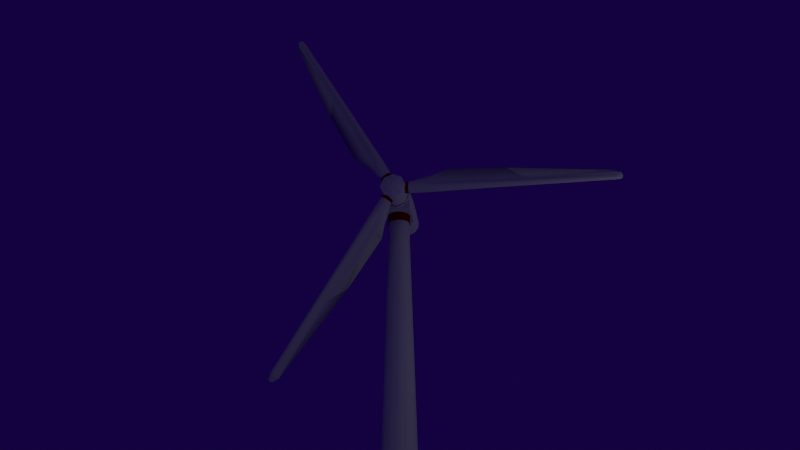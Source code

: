 # Source: fullTurbine_v3_simple.blend  (saved by Blender 2.60.0; exported with 4.5.12 LTS)
import bpy
from mathutils import Matrix  # noqa: F401  (used for matrix-valued properties, if any)

bpy.ops.wm.read_factory_settings(use_empty=True)
scene = bpy.context.scene
scene.name = 'Scene'

# ---- collections
col_collection_1 = bpy.data.collections.new('Collection 1'); scene.collection.children.link(col_collection_1)

# ---- materials (node trees are filled in below, after node groups)
mat_material = bpy.data.materials.new('Material')
mat_material.alpha_threshold = 0.0
mat_material.use_transparent_shadow = False
mat_material.diffuse_color = (0.2957, 0.0, 0.0, 1.0)
mat_material.roughness = 0.5
mat_material.line_color = (0.0, 0.0, 0.0, 1.0)
mat_material_001 = bpy.data.materials.new('Material.001')
mat_material_001.alpha_threshold = 0.0
mat_material_001.use_transparent_shadow = False
mat_material_001.diffuse_color = (0.7105, 0.7105, 0.7105, 1.0)
mat_material_001.roughness = 0.5
mat_material_001.specular_intensity = 0.4409
mat_material_001.line_color = (0.0, 0.0, 0.0, 1.0)

# ---- material node trees

# ---- world
world_world = bpy.data.worlds.new('World'); scene.world = world_world
world_world.color = (0.006386, 0.0007162, 0.05)
world_world.use_sun_shadow = False
world_world.sun_shadow_jitter_overblur = 0.0
world_world.cycles.sampling_method = 'MANUAL'
world_world.cycles.sample_map_resolution = 256
world_world.light_settings.ao_factor = 0.3415

# ---- cameras
cam_camera = bpy.data.cameras.new('Camera')
cam_camera.clip_end = 100.0
cam_camera.lens = 35.0
cam_camera.ortho_scale = 7.314
cam_camera.dof.focus_distance = 0.0
cam_camera.dof.aperture_fstop = 128.0

# ---- lights
light_area_001 = bpy.data.lights.new('Area.001', 'AREA')
light_area_001.transmission_factor = 0.0
light_area_001.energy = 78.54
light_area_001.shadow_buffer_clip_start = 0.5
light_area_001.shadow_soft_size = 1.0
light_area_001.shadow_maximum_resolution = 0.006
light_area_001.use_absolute_resolution = True
light_area_001.size = 1.0
light_area_001.size_y = 1.0
light_area_001.cycles.use_multiple_importance_sampling = False
light_area = bpy.data.lights.new('Area', 'AREA')
light_area.transmission_factor = 0.0
light_area.energy = 78.54
light_area.shadow_buffer_clip_start = 0.5
light_area.shadow_soft_size = 1.0
light_area.shadow_maximum_resolution = 0.006
light_area.use_absolute_resolution = True
light_area.size = 1.0
light_area.size_y = 1.0
light_area.cycles.use_multiple_importance_sampling = False
light_sun = bpy.data.lights.new('Sun', 'AREA')
light_sun.transmission_factor = 0.0
light_sun.energy = 366.0
light_sun.shadow_buffer_clip_start = 0.5
light_sun.shadow_soft_size = 1.0
light_sun.shadow_maximum_resolution = 0.006
light_sun.use_absolute_resolution = True
light_sun.size = 1.0
light_sun.size_y = 1.0
light_sun.cycles.use_multiple_importance_sampling = False

# ---- meshes
me_cube_001 = bpy.data.meshes.new('Cube.001')
me_cube_001.from_pydata([(1.0, 1.0, -1.0), (1.0, -1.0, -1.0), (-1.0, -1.0, -1.0), (-1.0, 1.0, -1.0), (1.0, 1.0, 1.0), (1.0, -1.0, 1.0), (-1.0, -1.0, 1.0), (-1.0, 1.0, 1.0)], [], [(0, 1, 2, 3), (4, 7, 6, 5), (0, 4, 5, 1), (1, 5, 6, 2), (2, 6, 7, 3), (4, 0, 3, 7)])
me_cube_001.use_remesh_preserve_volume = False
me_cube_001.use_remesh_preserve_attributes = False
me_cube_001.use_mirror_vertex_groups = False
me_cube_001.update()
me_cylinder_008 = bpy.data.meshes.new('Cylinder.008')
me_cylinder_008.from_pydata([(-0.4527, -0.5408, -3.379), (-0.7848, -0.5408, -3.046), (-0.9055, -0.3699, -2.595), (-0.7848, -0.5408, -2.143), (-0.4527, -0.5408, -1.811), (8.42e-07, -0.5408, -1.689), (0.4527, -0.5408, -1.811), (0.7841, -0.5408, -2.142), (0.9055, -0.5408, -2.595), (0.7841, -0.5408, -3.048), (0.4527, -0.5408, -3.379), (-7.008e-07, -0.5408, -3.5), (-0.4527, -4.036, -3.379), (-0.7841, -4.036, -3.048), (-0.9055, -4.036, -2.595), (-0.7841, -4.036, -2.142), (-0.4527, -4.036, -1.811), (1.448e-07, -4.036, -1.689), (0.4527, -4.036, -1.811), (0.7841, -4.036, -2.142), (0.9055, -4.036, -2.595), (0.7841, -4.036, -3.048), (0.4527, -4.036, -3.379), (-1.027e-08, -4.036, -3.5), (-0.4527, -1.777, -3.379), (-0.7841, -1.777, -3.048), (-0.9055, -1.777, -2.595), (-0.7841, -1.777, -2.142), (-0.4527, -1.777, -1.811), (5.21e-07, -1.777, -1.689), (0.4527, -1.777, -1.811), (0.7841, -1.777, -2.142), (0.9055, -1.777, -2.595), (0.7841, -1.777, -3.048), (-3.832e-07, -1.777, -3.5), (0.4527, -1.777, -3.379), (-4.91e-09, -4.027, -3.5), (0.4524, -4.027, -3.378), (0.7835, -4.027, -3.047), (0.9047, -4.027, -2.595), (0.7835, -4.027, -2.143), (0.4524, -4.027, -1.811), (1.298e-07, -4.027, -1.69), (-0.4524, -4.027, -1.811), (-0.7835, -4.027, -2.143), (-0.9047, -4.027, -2.595), (-0.7835, -4.027, -3.047), (-0.4524, -4.027, -3.378), (-0.4808, -4.341, -3.428), (-0.8327, -4.341, -3.076), (-0.9615, -4.341, -2.595), (-0.8327, -4.341, -2.114), (-0.4808, -4.341, -1.762), (1.388e-07, -4.341, -1.633), (0.4808, -4.341, -1.762), (0.8327, -4.341, -2.114), (0.9615, -4.341, -2.595), (0.8327, -4.341, -3.076), (0.4808, -4.341, -3.428), (-4.269e-09, -4.341, -3.556)], [], [(12, 24, 34, 23), (24, 0, 11, 34), (0, 24, 25, 1), (24, 12, 13, 25), (14, 26, 25, 13), (26, 2, 1, 25), (15, 27, 26, 14), (27, 3, 2, 26), (16, 28, 27, 15), (28, 4, 3, 27), (17, 29, 28, 16), (29, 5, 4, 28), (18, 30, 29, 17), (30, 6, 5, 29), (19, 31, 30, 18), (31, 7, 6, 30), (20, 32, 31, 19), (32, 8, 7, 31), (21, 33, 32, 20), (33, 9, 8, 32), (22, 35, 33, 21), (35, 10, 9, 33), (23, 34, 35, 22), (34, 11, 10, 35), (23, 22, 37, 36), (22, 21, 38, 37), (21, 20, 39, 38), (20, 19, 40, 39), (19, 18, 41, 40), (18, 17, 42, 41), (17, 16, 43, 42), (16, 15, 44, 43), (15, 14, 45, 44), (14, 13, 46, 45), (13, 12, 47, 46), (12, 23, 36, 47), (47, 36, 59, 48), (46, 47, 48, 49), (45, 46, 49, 50), (44, 45, 50, 51), (43, 44, 51, 52), (42, 43, 52, 53), (41, 42, 53, 54), (40, 41, 54, 55), (39, 40, 55, 56), (38, 39, 56, 57), (37, 38, 57, 58), (36, 37, 58, 59)])
me_cylinder_008.polygons.foreach_set('use_smooth', [True] * 48)
me_cylinder_008.materials.append(mat_material)
me_cylinder_008.use_remesh_preserve_volume = False
me_cylinder_008.use_remesh_preserve_attributes = False
me_cylinder_008.use_mirror_vertex_groups = False
me_cylinder_008.update()
me_cylinder_007 = bpy.data.meshes.new('Cylinder.007')
me_cylinder_007.from_pydata([(1.555, -88.25, -6.861), (2.768, -88.25, -5.648), (3.212, -88.25, -3.991), (2.768, -88.25, -2.334), (1.555, -88.25, -1.121), (-0.1023, -88.25, -0.677), (-1.759, -88.25, -1.121), (-2.972, -88.25, -2.334), (-3.416, -88.25, -3.991), (-2.972, -88.25, -5.648), (-0.1023, -88.25, -7.305), (-1.759, -88.25, -6.861), (-0.4294, -0.5408, -3.339), (-0.7438, -0.5408, -3.024), (-0.8589, -0.5408, -2.595), (-0.7438, -0.5408, -2.165), (-0.4294, -0.5408, -1.851), (7.986e-07, -0.5408, -1.736), (0.4294, -0.5408, -1.851), (0.7438, -0.5408, -2.165), (0.8589, -0.5408, -2.595), (0.7438, -0.5408, -3.024), (0.4294, -0.5408, -3.339), (-6.689e-07, -0.5408, -3.454), (-0.4294, -3.238, -3.339), (-0.7438, -3.238, -3.024), (-0.8589, -3.238, -2.595), (-0.7438, -3.238, -2.165), (-0.4294, -3.238, -1.851), (1.297e-07, -3.238, -1.736), (0.4294, -3.238, -1.851), (0.7438, -3.238, -2.165), (0.8589, -3.238, -2.595), (0.7438, -3.238, -3.024), (0.4294, -3.238, -3.339), (0.0, -3.238, -3.454)], [], [(0, 10, 35, 34), (1, 0, 34, 33), (33, 32, 2, 1), (32, 31, 3, 2), (31, 30, 4, 3), (30, 29, 5, 4), (29, 28, 6, 5), (28, 27, 7, 6), (27, 26, 8, 7), (26, 25, 9, 8), (25, 24, 11, 9), (24, 35, 10, 11), (24, 12, 23, 35), (25, 13, 12, 24), (26, 14, 13, 25), (27, 15, 14, 26), (28, 16, 15, 27), (29, 17, 16, 28), (30, 18, 17, 29), (31, 19, 18, 30), (32, 20, 19, 31), (33, 21, 20, 32), (34, 22, 21, 33), (35, 23, 22, 34)])
me_cylinder_007.polygons.foreach_set('use_smooth', [True] * 24)
me_cylinder_007.materials.append(mat_material_001)
me_cylinder_007.use_remesh_preserve_volume = False
me_cylinder_007.use_remesh_preserve_attributes = False
me_cylinder_007.use_mirror_vertex_groups = False
me_cylinder_007.update()
me_cylinder_006 = bpy.data.meshes.new('Cylinder.006')
me_cylinder_006.from_pydata([(0.3998, 0.9652, -1.263), (0.9652, 0.3998, -1.263), (0.9652, -0.3998, -1.263), (0.3998, -0.9652, -1.263), (-0.3998, -0.9652, -1.263), (-0.9652, -0.3998, -1.263), (-0.9652, 0.3998, -1.263), (-0.3998, 0.9652, -1.263), (-0.446, 1.077, -3.104), (-1.077, 0.446, -3.104), (-1.077, -0.446, -3.104), (-0.446, -1.077, -3.104), (0.446, -1.077, -3.104), (1.077, -0.446, -3.104), (1.077, 0.446, -3.104), (0.446, 1.077, -3.104), (0.4103, 0.9906, -6.669), (0.9906, 0.4103, -6.669), (0.9906, -0.4103, -6.669), (0.4103, -0.9906, -6.669), (-0.4103, -0.9906, -6.669), (-0.9906, -0.4103, -6.669), (-0.9906, 0.4103, -6.669), (-0.4103, 0.9906, -6.669), (-0.2936, 0.7089, -7.125), (-0.7089, 0.2936, -7.125), (-0.7089, -0.2936, -7.125), (-0.2936, -0.7089, -7.125), (0.2936, -0.7089, -7.125), (0.7089, -0.2936, -7.125), (0.7089, 0.2936, -7.125), (0.2936, 0.7089, -7.125), (0.1206, 0.2912, -7.379), (0.2912, 0.1206, -7.379), (0.2912, -0.1206, -7.379), (0.1206, -0.2912, -7.379), (-0.1206, -0.2912, -7.379), (-0.2912, -0.1206, -7.379), (-0.2912, 0.1206, -7.379), (-0.1206, 0.2912, -7.379), (-0.3536, 0.8536, -1.143), (-0.8536, 0.3536, -1.143), (-0.8536, -0.3536, -1.143), (-0.3536, -0.8536, -1.143), (0.3536, -0.8536, -1.143), (0.8536, -0.3536, -1.143), (0.8536, 0.3536, -1.143), (0.3536, 0.8536, -1.143), (-1.49e-08, 1.048, -1.263), (0.4345, 1.049, -1.783), (0.741, 0.741, -1.263), (1.048, -2.086e-07, -1.263), (1.049, 0.4345, -1.783), (0.741, -0.741, -1.263), (1.049, -0.4345, -1.783), (-8.941e-08, -1.048, -1.263), (0.4345, -1.049, -1.783), (-0.741, -0.741, -1.263), (-0.4345, -1.049, -1.783), (-1.048, -1.714e-07, -1.263), (-1.049, -0.4345, -1.783), (-0.741, 0.741, -1.263), (-1.049, 0.4345, -1.783), (-0.4345, 1.049, -1.783), (-1.49e-08, 1.169, -3.104), (-0.4371, 1.055, -4.47), (-0.8267, 0.8267, -3.104), (-1.055, 0.4371, -4.47), (-1.169, -1.356e-06, -3.104), (-1.055, -0.4371, -4.47), (-0.8267, -0.8267, -3.104), (-0.4371, -1.055, -4.47), (-9.686e-08, -1.169, -3.104), (0.4371, -1.055, -4.47), (0.8267, -0.8267, -3.104), (1.055, -0.4371, -4.47), (1.169, -1.401e-06, -3.104), (1.055, 0.4371, -4.47), (0.8267, 0.8267, -3.104), (0.4371, 1.055, -4.47), (-1.49e-08, 1.076, -6.669), (0.3633, 0.8771, -6.932), (0.7605, 0.7605, -6.669), (1.076, -3.67e-06, -6.669), (0.8771, 0.3633, -6.932), (0.7605, -0.7605, -6.669), (0.8771, -0.3633, -6.932), (-9.686e-08, -1.076, -6.669), (0.3633, -0.8771, -6.932), (-0.7605, -0.7605, -6.669), (-0.3633, -0.8771, -6.932), (-1.076, -3.648e-06, -6.669), (-0.8771, -0.3633, -6.932), (-0.7605, 0.7605, -6.669), (-0.8771, 0.3633, -6.932), (-0.3633, 0.8771, -6.932), (-7.451e-09, 0.7697, -7.125), (-0.2099, 0.5067, -7.267), (-0.5443, 0.5443, -7.125), (-0.5068, 0.2099, -7.267), (-0.7697, -3.946e-06, -7.125), (-0.5068, -0.2099, -7.267), (-0.5443, -0.5443, -7.125), (-0.2099, -0.5068, -7.267), (-5.96e-08, -0.7697, -7.125), (0.2099, -0.5068, -7.267), (0.5443, -0.5443, -7.125), (0.5068, -0.2099, -7.267), (0.7697, -3.961e-06, -7.125), (0.5068, 0.2099, -7.267), (0.5443, 0.5443, -7.125), (0.2099, 0.5067, -7.267), (-1.863e-09, 0.3161, -7.379), (0.02852, 0.06884, -7.476), (0.2235, 0.2235, -7.379), (0.3161, -4.138e-06, -7.379), (0.06884, 0.02851, -7.476), (0.2235, -0.2235, -7.379), (0.06884, -0.02852, -7.476), (-2.421e-08, -0.3161, -7.379), (0.02852, -0.06885, -7.476), (-0.2235, -0.2235, -7.379), (-0.02852, -0.06885, -7.476), (-0.3161, -4.127e-06, -7.379), (-0.06884, -0.02852, -7.476), (-0.2235, 0.2235, -7.379), (-0.06884, 0.02851, -7.476), (-0.02852, 0.06884, -7.476), (-1.49e-08, 0.9268, -1.143), (-0.6553, 0.6553, -1.143), (-0.9268, -8.962e-08, -1.143), (-0.6553, -0.6553, -1.143), (-8.047e-08, -0.9268, -1.143), (0.6553, -0.6553, -1.143), (0.9268, -1.313e-07, -1.143), (0.6553, 0.6553, -1.143), (-1.49e-08, 1.139, -1.783), (0.8053, 0.8053, -1.783), (1.139, -5.487e-07, -1.783), (0.8053, -0.8053, -1.783), (-9.37e-08, -1.139, -1.783), (-0.8053, -0.8053, -1.783), (-1.139, -5.092e-07, -1.783), (-0.8053, 0.8053, -1.783), (-0.8102, 0.8102, -4.47), (-1.49e-08, 1.146, -4.47), (-1.146, -2.235e-06, -4.47), (-0.8102, -0.8102, -4.47), (-9.819e-08, -1.146, -4.47), (0.8102, -0.8102, -4.47), (1.146, -2.27e-06, -4.47), (0.8102, 0.8102, -4.47), (-9.313e-09, 0.9523, -6.932), (0.6734, 0.6734, -6.932), (0.9523, -3.839e-06, -6.932), (0.6734, -0.6734, -6.932), (-7.754e-08, -0.9523, -6.932), (-0.6734, -0.6734, -6.932), (-0.9523, -3.815e-06, -6.932), (-0.6734, 0.6734, -6.932), (-0.3891, 0.3891, -7.267), (-4.191e-09, 0.5502, -7.267), (-0.5502, -4.045e-06, -7.267), (-0.3891, -0.3891, -7.267), (-4.21e-08, -0.5502, -7.267), (0.3891, -0.3891, -7.267), (0.5502, -4.061e-06, -7.267), (0.3891, 0.3891, -7.267), (0.0, 0.07475, -7.476), (0.05286, 0.05285, -7.476), (0.07475, -4.202e-06, -7.476), (0.05286, -0.05286, -7.476), (-5.288e-09, -0.07475, -7.476), (-0.05286, -0.05286, -7.476), (-0.07475, -4.203e-06, -7.476), (-0.05286, 0.05285, -7.476)], [], [(0, 50, 135, 47), (0, 47, 128, 48), (0, 48, 136, 49), (0, 49, 137, 50), (1, 50, 135, 46), (1, 46, 134, 51), (1, 51, 138, 52), (1, 52, 137, 50), (2, 51, 134, 45), (2, 45, 133, 53), (2, 53, 139, 54), (2, 54, 138, 51), (3, 53, 133, 44), (3, 44, 132, 55), (3, 55, 140, 56), (3, 56, 139, 53), (4, 55, 132, 43), (4, 43, 131, 57), (4, 57, 141, 58), (4, 58, 140, 55), (5, 57, 131, 42), (5, 42, 130, 59), (5, 59, 142, 60), (5, 60, 141, 57), (6, 59, 130, 41), (6, 41, 129, 61), (6, 61, 143, 62), (6, 62, 142, 59), (7, 61, 129, 40), (7, 40, 128, 48), (7, 48, 136, 63), (7, 63, 143, 61), (8, 66, 143, 63), (8, 63, 136, 64), (8, 64, 145, 65), (8, 65, 144, 66), (9, 68, 142, 62), (9, 62, 143, 66), (9, 66, 144, 67), (9, 67, 146, 68), (10, 70, 141, 60), (10, 60, 142, 68), (10, 68, 146, 69), (10, 69, 147, 70), (11, 72, 140, 58), (11, 58, 141, 70), (11, 70, 147, 71), (11, 71, 148, 72), (12, 74, 139, 56), (12, 56, 140, 72), (12, 72, 148, 73), (12, 73, 149, 74), (13, 76, 138, 54), (13, 54, 139, 74), (13, 74, 149, 75), (13, 75, 150, 76), (14, 78, 137, 52), (14, 52, 138, 76), (14, 76, 150, 77), (14, 77, 151, 78), (15, 78, 137, 49), (15, 49, 136, 64), (15, 64, 145, 79), (15, 79, 151, 78), (16, 82, 151, 79), (16, 79, 145, 80), (16, 80, 152, 81), (16, 81, 153, 82), (17, 82, 151, 77), (17, 77, 150, 83), (17, 83, 154, 84), (17, 84, 153, 82), (18, 83, 150, 75), (18, 75, 149, 85), (18, 85, 155, 86), (18, 86, 154, 83), (19, 85, 149, 73), (19, 73, 148, 87), (19, 87, 156, 88), (19, 88, 155, 85), (20, 87, 148, 71), (20, 71, 147, 89), (20, 89, 157, 90), (20, 90, 156, 87), (21, 89, 147, 69), (21, 69, 146, 91), (21, 91, 158, 92), (21, 92, 157, 89), (22, 91, 146, 67), (22, 67, 144, 93), (22, 93, 159, 94), (22, 94, 158, 91), (23, 93, 144, 65), (23, 65, 145, 80), (23, 80, 152, 95), (23, 95, 159, 93), (24, 98, 159, 95), (24, 95, 152, 96), (24, 96, 161, 97), (24, 97, 160, 98), (25, 100, 158, 94), (25, 94, 159, 98), (25, 98, 160, 99), (25, 99, 162, 100), (26, 102, 157, 92), (26, 92, 158, 100), (26, 100, 162, 101), (26, 101, 163, 102), (27, 104, 156, 90), (27, 90, 157, 102), (27, 102, 163, 103), (27, 103, 164, 104), (28, 106, 155, 88), (28, 88, 156, 104), (28, 104, 164, 105), (28, 105, 165, 106), (29, 108, 154, 86), (29, 86, 155, 106), (29, 106, 165, 107), (29, 107, 166, 108), (30, 110, 153, 84), (30, 84, 154, 108), (30, 108, 166, 109), (30, 109, 167, 110), (31, 110, 153, 81), (31, 81, 152, 96), (31, 96, 161, 111), (31, 111, 167, 110), (32, 114, 167, 111), (32, 111, 161, 112), (32, 112, 168, 113), (32, 113, 169, 114), (33, 114, 167, 109), (33, 109, 166, 115), (33, 115, 170, 116), (33, 116, 169, 114), (34, 115, 166, 107), (34, 107, 165, 117), (34, 117, 171, 118), (34, 118, 170, 115), (35, 117, 165, 105), (35, 105, 164, 119), (35, 119, 172, 120), (35, 120, 171, 117), (36, 119, 164, 103), (36, 103, 163, 121), (36, 121, 173, 122), (36, 122, 172, 119), (37, 121, 163, 101), (37, 101, 162, 123), (37, 123, 174, 124), (37, 124, 173, 121), (38, 123, 162, 99), (38, 99, 160, 125), (38, 125, 175, 126), (38, 126, 174, 123), (39, 125, 160, 97), (39, 97, 161, 112), (39, 112, 168, 127), (39, 127, 175, 125)])
me_cylinder_006.use_remesh_preserve_volume = False
me_cylinder_006.use_remesh_preserve_attributes = False
me_cylinder_006.use_mirror_vertex_groups = False
me_cylinder_006.update()
me_cylinder_005 = bpy.data.meshes.new('Cylinder.005')
me_cylinder_005.from_pydata([(0.0, 1.0, -1.0), (0.7071, 0.7071, -1.0), (1.0, -4.371e-08, -1.0), (0.7071, -0.7071, -1.0), (-8.742e-08, -1.0, -1.0), (-0.7071, -0.7071, -1.0), (-1.0, 1.192e-08, -1.0), (-0.7071, 0.7071, -1.0), (0.0, 1.0, -1.143), (-0.7071, 0.7071, -1.143), (-1.0, -7.975e-08, -1.143), (-0.7071, -0.7071, -1.143), (-8.742e-08, -1.0, -1.143), (0.7071, -0.7071, -1.143), (1.0, -1.354e-07, -1.143), (0.7071, 0.7071, -1.143)], [], [(0, 7, 9, 8), (7, 6, 10, 9), (5, 6, 10, 11), (5, 4, 12, 11), (3, 4, 12, 13), (2, 3, 13, 14), (1, 2, 14, 15), (1, 0, 8, 15)])
me_cylinder_005.polygons.foreach_set('use_smooth', [True] * 8)
me_cylinder_005.materials.append(mat_material)
me_cylinder_005.use_remesh_preserve_volume = False
me_cylinder_005.use_remesh_preserve_attributes = False
me_cylinder_005.use_mirror_vertex_groups = False
me_cylinder_005.update()
me_cylinder_004 = bpy.data.meshes.new('Cylinder.004')
me_cylinder_004.from_pydata([(-1.402, -0.5304, -6.326), (-1.906, -0.5269, -6.688), (-1.314, -6.404e-07, -6.479), (-1.8, -6.718e-07, -6.872), (-1.402, 0.5304, -6.326), (-1.906, 0.5269, -6.688), (-1.631, 0.9187, -5.93), (-2.167, 0.9127, -6.236), (-1.896, 1.061, -5.471), (-2.431, 1.054, -5.78), (-2.161, 0.9187, -5.012), (-2.694, 0.9127, -5.324), (-2.355, 0.5304, -4.675), (-2.887, 0.5269, -4.989), (-2.426, -1.277e-07, -4.552), (-2.957, -1.593e-07, -4.867), (-2.355, -0.5304, -4.675), (-2.887, -0.5269, -4.989), (-2.161, -0.9187, -5.012), (-2.694, -0.9127, -5.324), (-1.631, -0.9187, -5.93), (-2.167, -0.9127, -6.236), (-1.896, -1.061, -5.471), (-2.431, -1.054, -5.78)], [], [(18, 22, 23, 19), (16, 18, 19, 17), (14, 16, 17, 15), (20, 21, 23, 22), (0, 1, 21, 20), (0, 2, 3, 1), (2, 4, 5, 3), (4, 6, 7, 5), (6, 8, 9, 7), (8, 10, 11, 9), (10, 12, 13, 11), (12, 14, 15, 13)])
me_cylinder_004.polygons.foreach_set('use_smooth', [True] * 12)
me_cylinder_004.materials.append(mat_material)
me_cylinder_004.use_remesh_preserve_volume = False
me_cylinder_004.use_remesh_preserve_attributes = False
me_cylinder_004.use_mirror_vertex_groups = False
me_cylinder_004.update()
me_cylinder_003 = bpy.data.meshes.new('Cylinder.003')
me_cylinder_003.from_pydata([(-0.9856, -0.5323, -2.195), (-1.048, -0.5288, -1.575), (-1.164, -4.949e-07, -2.195), (-1.26, -4.917e-07, -1.575), (-0.9856, 0.5323, -2.195), (-1.048, 0.5288, -1.575), (-0.5275, 0.922, -2.195), (-0.524, 0.9159, -1.575), (0.004833, 1.065, -2.195), (0.004833, 1.058, -1.575), (0.5371, 0.922, -2.195), (0.5336, 0.9159, -1.575), (0.9268, 0.5323, -2.195), (0.9208, 0.5288, -1.575), (1.069, -4.654e-08, -2.195), (1.062, -4.623e-08, -1.575), (0.9268, -0.5323, -2.195), (0.9208, -0.5288, -1.575), (0.5371, -0.922, -2.195), (0.5336, -0.9159, -1.575), (-0.5275, -0.922, -2.195), (-0.524, -0.9159, -1.575), (0.004833, -1.065, -2.195), (0.004833, -1.058, -1.575)], [], [(12, 14, 15, 13), (10, 12, 13, 11), (14, 16, 17, 15), (16, 18, 19, 17), (18, 22, 23, 19), (8, 10, 11, 9), (6, 8, 9, 7), (4, 6, 7, 5), (2, 4, 5, 3), (0, 2, 3, 1), (0, 1, 21, 20), (20, 21, 23, 22)])
me_cylinder_003.polygons.foreach_set('use_smooth', [True] * 12)
me_cylinder_003.materials.append(mat_material)
me_cylinder_003.use_remesh_preserve_volume = False
me_cylinder_003.use_remesh_preserve_attributes = False
me_cylinder_003.use_mirror_vertex_groups = False
me_cylinder_003.update()
me_cylinder_002 = bpy.data.meshes.new('Cylinder.002')
me_cylinder_002.from_pydata([(2.425, -1.045, -5.784), (1.895, -1.052, -5.478), (2.687, -0.9053, -5.332), (2.158, -0.9113, -5.022), (2.164, -0.9053, -6.237), (1.632, -0.9113, -5.934), (1.973, -0.5227, -6.568), (1.439, -0.5261, -6.267), (1.903, -2.209e-07, -6.69), (1.369, -1.9e-07, -6.389), (1.973, 0.5227, -6.568), (1.439, 0.5261, -6.267), (2.164, 0.9053, -6.237), (1.632, 0.9113, -5.934), (2.425, 1.045, -5.784), (1.895, 1.052, -5.478), (2.687, 0.9053, -5.332), (2.158, 0.9113, -5.022), (2.946, 0.5227, -4.883), (2.384, 0.5261, -4.63), (3.051, -5.932e-07, -4.701), (2.472, -5.678e-07, -4.478), (2.946, -0.5227, -4.883), (2.384, -0.5261, -4.63)], [], [(0, 2, 3, 1), (0, 1, 5, 4), (4, 5, 7, 6), (6, 7, 9, 8), (2, 22, 23, 3), (20, 21, 23, 22), (8, 9, 11, 10), (10, 11, 13, 12), (12, 13, 15, 14), (18, 19, 21, 20), (16, 17, 19, 18), (15, 17, 16, 14)])
me_cylinder_002.polygons.foreach_set('use_smooth', [True] * 12)
me_cylinder_002.materials.append(mat_material)
me_cylinder_002.use_remesh_preserve_volume = False
me_cylinder_002.use_remesh_preserve_attributes = False
me_cylinder_002.use_mirror_vertex_groups = False
me_cylinder_002.update()
me_cylinder_001 = bpy.data.meshes.new('Cylinder.001')
me_cylinder_001.from_pydata([(0.0, 1.0, -1.0), (0.7071, 0.7071, -1.0), (1.0, -4.371e-08, -1.0), (0.7071, -0.7071, -1.0), (-8.742e-08, -1.0, -1.0), (-0.7071, -0.7071, -1.0), (-1.0, 1.192e-08, -1.0), (-0.7071, 0.7071, -1.0), (-3.02e-07, 1.0, 0.6481), (0.7071, 0.7071, 0.6481), (1.0, 3.908e-07, 0.6481), (0.7071, -0.7071, 0.6481), (-2.385e-08, -1.0, 0.6481), (-0.7071, -0.7071, 0.6481), (-1.0, 4.385e-07, 0.6481), (-0.7071, 0.7071, 0.6481), (0.3884, 0.3856, 1.518), (0.1157, 0.2727, 1.518), (0.002771, 5.194e-07, 1.518), (0.1157, -0.2727, 1.518), (0.3884, -0.3856, 1.518), (0.661, -0.2727, 1.518), (0.774, 5.5e-07, 1.518), (0.661, 0.2727, 1.518), (0.4524, 0.09367, 2.163), (0.4867, 0.07948, 2.163), (0.5009, 0.04521, 2.163), (0.4867, 0.01094, 2.163), (0.4524, -0.003251, 2.163), (0.4181, 0.01094, 2.163), (0.4039, 0.04521, 2.163), (0.4181, 0.07948, 2.163), (-1.504e-07, 0.498, 0.8367), (-0.3522, 0.3522, 0.8367), (-0.498, 1.914e-07, 0.8367), (-0.3522, -0.3522, 0.8367), (-1.188e-08, -0.498, 0.8367), (0.3522, -0.3522, 0.8367), (0.498, 1.676e-07, 0.8367), (0.3522, 0.3522, 0.8367), (-6.25e-09, 0.0207, 0.921), (0.01464, 0.01464, 0.921), (0.0207, -7.987e-08, 0.921), (0.01464, -0.01464, 0.921), (-4.936e-10, -0.0207, 0.921), (-0.01464, -0.01464, 0.921), (-0.0207, -7.888e-08, 0.921), (-0.01464, 0.01464, 0.921)], [], [(5, 13, 14, 6), (6, 14, 15, 7), (0, 7, 15, 8), (0, 8, 9, 1), (1, 9, 10, 2), (2, 10, 11, 3), (3, 11, 12, 4), (4, 12, 13, 5), (8, 15, 33, 32), (15, 14, 34, 33), (14, 13, 35, 34), (13, 12, 36, 35), (12, 11, 37, 36), (11, 10, 38, 37), (10, 9, 39, 38), (9, 8, 32, 39), (39, 32, 40, 41), (38, 39, 41, 42), (37, 38, 42, 43), (36, 37, 43, 44), (35, 36, 44, 45), (34, 35, 45, 46), (33, 34, 46, 47), (32, 33, 47, 40)])
me_cylinder_001.polygons.foreach_set('use_smooth', [1, 1, 1, 1, 1, 1, 1, 1, 0, 0, 0, 0, 0, 0, 0, 0, 0, 0, 0, 0, 0, 0, 0, 0])
me_cylinder_001.use_remesh_preserve_volume = False
me_cylinder_001.use_remesh_preserve_attributes = False
me_cylinder_001.use_mirror_vertex_groups = False
me_cylinder_001.update()
me_cylinder = bpy.data.meshes.new('Cylinder')
me_cylinder.from_pydata([(0.0, 1.0, -1.0), (0.5, 0.866, -1.0), (0.866, 0.5, -1.0), (1.0, -4.371e-08, -1.0), (0.866, -0.5, -1.0), (0.5, -0.866, -1.0), (1.51e-07, -1.0, -1.0), (-0.5, -0.866, -1.0), (-1.061, -0.5, -1.0), (-1.296, -4.649e-07, -1.0), (-1.061, 0.5, -1.0), (-0.5, 0.866, -1.0), (-7.788e-07, 1.0, 1.0), (0.5, 0.866, 1.0), (0.866, 0.5, 1.0), (1.0, 1.093e-06, 1.0), (0.866, -0.5, 1.0), (0.5, -0.866, 1.0), (9.298e-07, -1.0, 1.0), (-0.5, -0.866, 1.0), (-1.061, -0.5, 1.0), (-1.88, -1.244e-06, 0.6891), (-1.061, 0.5, 1.0), (-0.5, 0.866, 1.0), (-0.9655, 0.07156, 35.96), (-1.121, 0.04131, 35.96), (-1.216, -1.028e-07, 35.96), (-1.121, -0.04131, 35.96), (-0.9655, -0.07156, 35.96), (-0.7158, -0.08263, 35.96), (-0.3875, -0.07156, 35.96), (-0.09536, -0.04131, 35.96), (0.03191, 9.029e-08, 35.96), (-0.09536, 0.04131, 35.96), (-0.3875, 0.07156, 35.96), (-0.7158, 0.08263, 35.96), (-0.5, 0.866, 1.483), (-7.788e-07, 1.0, 1.483), (-1.061, 0.5, 1.483), (-2.312, -1.244e-06, 2.361), (-1.061, -0.5, 1.483), (-0.5, -0.866, 1.483), (9.298e-07, -1.0, 1.483), (0.5, -0.866, 1.483), (0.866, -0.5, 1.483), (1.0, 1.093e-06, 1.483), (0.866, 0.5, 1.483), (0.5, 0.866, 1.483), (-0.5, 0.866, 1.25), (-7.788e-07, 1.0, 1.25), (-1.061, 0.5, 1.25), (-2.148, -1.244e-06, 1.443), (-1.061, -0.5, 1.25), (-0.5, -0.866, 1.25), (9.298e-07, -1.0, 1.25), (0.5, -0.866, 1.25), (0.866, -0.5, 1.25), (1.0, 1.093e-06, 1.25), (0.866, 0.5, 1.25), (0.5, 0.866, 1.25), (-0.6152, 0.316, 18.0), (-0.2649, 0.3648, 18.77), (-1.092, 0.1824, 22.6), (-1.693, -4.538e-07, 34.94), (-1.092, -0.1824, 34.94), (-0.6152, -0.316, 34.94), (-0.2649, -0.3648, 34.94), (-0.02312, -0.316, 34.94), (0.1214, -0.1824, 34.94), (0.1699, 3.987e-07, 34.94), (0.1214, 0.1824, 27.68), (-0.02312, 0.316, 22.47), (-0.5129, 0.8044, 3.333), (-0.02966, 0.9289, 3.419), (-1.065, 0.4644, 3.848), (-3.437, -1.155e-06, 5.23), (-1.065, 0.1629, 5.23), (-0.5129, -0.1771, 5.23), (-0.02966, -0.9289, 5.23), (0.4414, -0.8044, 5.23), (0.7826, -0.4644, 5.23), (0.907, 1.015e-06, 5.23), (0.7826, 0.4644, 4.417), (0.4414, 0.8044, 3.833), (-0.55, 0.6272, 8.655), (-0.115, 0.7242, 8.988), (-1.075, 0.3621, 10.65), (-3.21, -9.008e-07, 16.01), (-1.075, 0.2652, 16.01), (-0.55, 0.0001169, 16.01), (-0.115, -0.7242, 16.01), (0.2729, -0.6272, 16.01), (0.5427, -0.3621, 16.01), (0.6396, 7.914e-07, 16.01), (0.5427, 0.3621, 12.86), (0.2729, 0.6272, 10.59), (0.0, 1.02, -2.77), (0.51, 0.8833, -2.77), (0.8833, 0.51, -2.77), (1.02, -4.458e-08, -2.77), (0.8833, -0.51, -2.77), (0.51, -0.8833, -2.77), (1.54e-07, -1.02, -2.77), (-0.51, -0.8833, -2.77), (-0.8833, -0.51, -2.77), (-1.02, -4.742e-07, -2.77), (-0.8833, 0.51, -2.77), (-0.51, 0.8833, -2.77), (-0.6095, 0.0175, 36.18), (-0.5639, 0.01374, 36.18), (-0.5237, 0.003607, 36.18), (-0.5094, 2.14e-08, 36.18), (-0.5237, -0.003607, 36.18), (-0.5639, -0.01374, 36.18), (-0.6095, -0.0175, 36.18), (-0.6439, -0.01379, 36.18), (-0.6649, -0.003856, 36.18), (-0.6751, -2.843e-08, 36.18), (-0.6649, 0.003856, 36.18), (-0.6439, 0.01379, 36.18), (35.45, 0.01379, -24.11), (35.46, 0.003854, -24.09), (35.47, -2.091e-06, -24.08), (35.46, -0.003858, -24.09), (35.45, -0.01379, -24.11), (35.43, -0.0175, -24.14), (35.41, -0.01374, -24.18), (35.39, -0.003609, -24.21), (35.38, -2.046e-06, -24.22), (35.39, 0.003605, -24.21), (35.41, 0.01374, -24.18), (35.43, 0.0175, -24.14), (1.651, 0.8833, -4.745), (1.837, 0.51, -4.422), (1.906, -5.267e-07, -4.304), (1.837, -0.51, -4.422), (1.651, -0.8833, -4.745), (1.396, -1.02, -5.187), (1.141, -0.8833, -5.629), (0.954, -0.51, -5.952), (0.8857, -1.576e-07, -6.07), (0.954, 0.51, -5.952), (1.141, 0.8833, -5.629), (1.396, 1.02, -5.187), (12.83, 0.6272, -12.11), (14.66, 0.3621, -13.47), (17.34, -2.744e-07, -15.13), (17.39, -0.3621, -15.05), (17.52, -0.6272, -14.81), (17.72, -0.7242, -14.48), (17.93, 0.0001159, -14.1), (18.2, 0.2652, -13.64), (19.26, -1.852e-06, -11.8), (13.56, 0.3621, -10.97), (11.64, 0.7242, -10.97), (11.57, 0.6272, -10.42), (6.893, 0.8044, -8.871), (7.228, 0.4644, -9.458), (7.87, 4.947e-07, -9.972), (7.932, -0.4644, -9.864), (8.102, -0.8044, -9.569), (8.338, -0.9289, -9.161), (8.58, -0.1771, -8.742), (8.856, 0.1629, -8.264), (10.04, -1.547e-06, -6.21), (7.659, 0.4644, -7.574), (6.77, 0.9289, -8.255), (6.937, 0.8044, -7.794), (23.27, 0.316, -17.79), (27.71, 0.1824, -20.52), (33.97, -1.625e-06, -24.19), (33.99, -0.1824, -24.15), (34.06, -0.316, -24.02), (34.18, -0.3648, -23.81), (34.36, -0.316, -23.51), (34.6, -0.1824, -23.09), (34.9, -2.422e-06, -22.57), (23.91, 0.1824, -16.93), (20.18, 0.3648, -15.73), (19.69, 0.316, -15.04), (4.626, 0.866, -7.63), (4.443, 0.5, -7.947), (4.376, 7.74e-07, -8.063), (4.443, -0.5, -7.947), (4.626, -0.866, -7.63), (4.876, -1.0, -7.197), (5.126, -0.866, -6.764), (5.407, -0.5, -6.277), (6.117, -1.479e-06, -5.433), (5.407, 0.5, -6.277), (4.876, 1.0, -7.197), (5.126, 0.866, -6.764), (4.829, 0.866, -7.746), (4.645, 0.5, -8.063), (4.579, 7.62e-07, -8.179), (4.645, -0.5, -8.063), (4.829, -0.866, -7.746), (5.079, -1.0, -7.313), (5.329, -0.866, -6.88), (5.609, -0.5, -6.394), (6.995, -1.521e-06, -5.75), (5.609, 0.5, -6.394), (5.079, 1.0, -7.313), (5.329, 0.866, -6.88), (35.3, 0.08263, -23.93), (35.13, 0.07156, -24.22), (34.98, 0.04131, -24.47), (34.92, -1.982e-06, -24.58), (34.98, -0.04132, -24.47), (35.13, -0.07156, -24.22), (35.3, -0.08263, -23.93), (35.42, -0.07156, -23.72), (35.5, -0.04132, -23.58), (35.55, -2.138e-06, -23.5), (35.5, 0.04131, -23.58), (35.42, 0.07156, -23.72), (4.91, 0.866, -6.639), (5.191, 0.5, -6.153), (5.331, -1.448e-06, -5.288), (5.191, -0.5, -6.153), (4.91, -0.866, -6.639), (4.66, -1.0, -7.072), (4.41, -0.866, -7.505), (4.227, -0.5, -7.822), (4.16, 7.868e-07, -7.938), (4.227, 0.5, -7.822), (4.41, 0.866, -7.505), (4.66, 1.0, -7.072), (3.178, 0.866, -5.639), (3.459, 0.5, -5.153), (3.576, -6.001e-07, -4.949), (3.459, -0.5, -5.153), (3.178, -0.866, -5.639), (2.928, -1.0, -6.072), (2.678, -0.866, -6.505), (2.495, -0.5, -6.822), (2.428, -2.47e-07, -6.938), (2.495, 0.5, -6.822), (2.678, 0.866, -6.505), (2.928, 1.0, -6.072), (-2.928, 1.0, -6.072), (-3.178, 0.866, -5.639), (-3.361, 0.5, -5.322), (-3.428, -1.877e-07, -5.206), (-3.361, -0.5, -5.322), (-3.178, -0.866, -5.639), (-2.928, -1.0, -6.072), (-2.678, -0.866, -6.505), (-2.397, -0.5, -6.991), (-2.28, -6.769e-07, -7.194), (-2.397, 0.5, -6.991), (-2.678, 0.866, -6.505), (-4.66, 1.0, -7.072), (-4.91, 0.866, -6.639), (-5.093, 0.5, -6.322), (-5.16, 8.461e-07, -6.206), (-5.093, -0.5, -6.322), (-4.91, -0.866, -6.639), (-4.66, -1.0, -7.072), (-4.41, -0.866, -7.505), (-4.13, -0.5, -7.991), (-3.451, -1.56e-06, -8.545), (-4.13, 0.5, -7.991), (-4.41, 0.866, -7.505), (-34.45, 0.07156, -25.39), (-34.38, 0.04131, -25.52), (-34.33, -2.21e-06, -25.61), (-34.38, -0.04132, -25.52), (-34.45, -0.07156, -25.39), (-34.58, -0.08263, -25.17), (-34.74, -0.07156, -24.89), (-34.89, -0.04132, -24.63), (-34.95, -1.98e-06, -24.52), (-34.89, 0.04131, -24.63), (-34.74, 0.07156, -24.89), (-34.58, 0.08263, -25.17), (-4.829, 0.866, -7.746), (-5.079, 1.0, -7.313), (-4.548, 0.5, -8.232), (-4.683, -1.658e-06, -9.754), (-4.548, -0.5, -8.232), (-4.829, -0.866, -7.746), (-5.079, -1.0, -7.313), (-5.329, -0.866, -6.88), (-5.512, -0.5, -6.563), (-5.579, 8.213e-07, -6.447), (-5.512, 0.5, -6.563), (-5.329, 0.866, -6.88), (-4.626, 0.866, -7.63), (-4.876, 1.0, -7.197), (-4.346, 0.5, -8.116), (-3.97, -1.606e-06, -9.153), (-4.346, -0.5, -8.116), (-4.626, -0.866, -7.63), (-4.876, -1.0, -7.197), (-5.126, -0.866, -6.764), (-5.309, -0.5, -6.447), (-5.376, 8.333e-07, -6.33), (-5.309, 0.5, -6.447), (-5.126, 0.866, -6.764), (-19.08, 0.316, -16.11), (-19.92, 0.3648, -16.19), (-22.82, 0.1824, -18.82), (-33.2, -2.523e-06, -25.51), (-33.5, -0.1824, -24.99), (-33.74, -0.316, -24.57), (-33.92, -0.3648, -24.27), (-34.04, -0.316, -24.06), (-34.11, -0.1824, -23.94), (-34.14, -1.615e-06, -23.89), (-27.83, 0.1824, -20.31), (-23.24, 0.316, -17.83), (-6.424, 0.8044, -8.682), (-6.74, 0.9289, -8.307), (-6.594, 0.4644, -9.418), (-6.605, -1.751e-06, -12.16), (-7.791, 0.1629, -10.11), (-8.067, -0.1771, -9.631), (-8.308, -0.9289, -9.212), (-8.544, -0.8044, -8.804), (-8.714, -0.4644, -8.509), (-8.777, 5.485e-07, -8.401), (-8.011, 0.4644, -8.102), (-7.335, 0.8044, -8.106), (-11.02, 0.6272, -11.38), (-11.52, 0.7242, -11.17), (-12.48, 0.3621, -12.83), (-16.05, -2.043e-06, -17.36), (-17.12, 0.2652, -15.51), (-17.38, 0.0001159, -15.05), (-17.6, -0.7242, -14.68), (-17.79, -0.6272, -14.34), (-17.93, -0.3621, -14.11), (-17.98, -2.365e-07, -14.02), (-15.2, 0.3621, -12.53), (-13.11, 0.6272, -11.63), (-1.396, 1.02, -5.187), (-1.651, 0.8833, -4.745), (-1.837, 0.51, -4.422), (-1.906, -9.709e-08, -4.304), (-1.837, -0.51, -4.422), (-1.651, -0.8833, -4.745), (-1.396, -1.02, -5.187), (-1.141, -0.8833, -5.629), (-0.954, -0.51, -5.952), (-0.8857, -5.872e-07, -6.07), (-0.954, 0.51, -5.952), (-1.141, 0.8833, -5.629), (-34.83, 0.0175, -25.19), (-34.85, 0.01374, -25.15), (-34.87, 0.003605, -25.12), (-34.88, -2.076e-06, -25.1), (-34.87, -0.003609, -25.12), (-34.85, -0.01374, -25.15), (-34.83, -0.0175, -25.19), (-34.81, -0.01379, -25.22), (-34.8, -0.003858, -25.24), (-34.79, -2.131e-06, -25.25), (-34.8, 0.003854, -25.24), (-34.81, 0.01379, -25.22), (2.378, -0.5067, -4.666), (2.918, -0.5033, -4.909), (2.463, -5.512e-07, -4.519), (3.019, -5.756e-07, -4.734), (2.378, 0.5067, -4.666), (2.918, 0.5033, -4.909), (2.16, 0.8775, -5.043), (2.669, 0.8718, -5.341), (1.906, 1.013, -5.482), (2.417, 1.007, -5.777), (1.653, 0.8775, -5.921), (2.166, 0.8718, -6.213), (1.468, 0.5067, -6.242), (1.981, 0.5033, -6.532), (1.4, -1.874e-07, -6.359), (1.914, -2.172e-07, -6.649), (1.468, -0.5067, -6.242), (1.981, -0.5033, -6.532), (1.653, -0.8775, -5.921), (2.166, -0.8718, -6.213), (2.16, -0.8775, -5.043), (2.669, -0.8718, -5.341), (1.906, -1.013, -5.482), (2.417, -1.007, -5.777), (1.52e-07, -1.007, -1.59), (1.53e-07, -1.013, -2.18), (-0.5033, -0.8718, -1.59), (-0.5067, -0.8775, -2.18), (0.5033, -0.8718, -1.59), (0.5067, -0.8775, -2.18), (0.8718, -0.5033, -1.59), (0.8775, -0.5067, -2.18), (1.007, -4.4e-08, -1.59), (1.013, -4.429e-08, -2.18), (0.8718, 0.5033, -1.59), (0.8775, 0.5067, -2.18), (0.5033, 0.8718, -1.59), (0.5067, 0.8775, -2.18), (0.0, 1.007, -1.59), (0.0, 1.013, -2.18), (-0.5033, 0.8718, -1.59), (-0.5067, 0.8775, -2.18), (-1.002, 0.5033, -1.59), (-0.9427, 0.5067, -2.18), (-1.204, -4.68e-07, -1.59), (-1.112, -4.711e-07, -2.18), (-1.002, -0.5033, -1.59), (-0.9427, -0.5067, -2.18), (-2.417, -1.007, -5.777), (-1.906, -1.013, -5.482), (-2.166, -0.8718, -6.213), (-1.653, -0.8775, -5.921), (-2.669, -0.8718, -5.341), (-2.16, -0.8775, -5.043), (-2.853, -0.5033, -5.022), (-2.345, -0.5067, -4.722), (-2.921, -1.575e-07, -4.905), (-2.413, -1.273e-07, -4.604), (-2.853, 0.5033, -5.022), (-2.345, 0.5067, -4.722), (-2.669, 0.8718, -5.341), (-2.16, 0.8775, -5.043), (-2.417, 1.007, -5.777), (-1.906, 1.013, -5.482), (-2.166, 0.8718, -6.213), (-1.653, 0.8775, -5.921), (-1.916, 0.5033, -6.645), (-1.435, 0.5067, -6.298), (-1.815, -6.47e-07, -6.82), (-1.35, -6.171e-07, -6.445), (-1.916, -0.5033, -6.645), (-1.435, -0.5067, -6.298)], [], [(0, 12, 13, 1), (1, 13, 14, 2), (2, 14, 15, 3), (3, 15, 16, 4), (4, 16, 17, 5), (5, 17, 18, 6), (6, 18, 19, 7), (7, 19, 20, 8), (8, 20, 21, 9), (9, 21, 22, 10), (10, 22, 23, 11), (12, 0, 11, 23), (23, 48, 49, 12), (48, 36, 37, 49), (22, 50, 48, 23), (50, 38, 36, 48), (21, 51, 50, 22), (51, 39, 38, 50), (20, 52, 51, 21), (52, 40, 39, 51), (19, 53, 52, 20), (53, 41, 40, 52), (18, 54, 53, 19), (54, 42, 41, 53), (17, 55, 54, 18), (55, 43, 42, 54), (16, 56, 55, 17), (56, 44, 43, 55), (15, 57, 56, 16), (57, 45, 44, 56), (14, 58, 57, 15), (58, 46, 45, 57), (13, 59, 58, 14), (59, 47, 46, 58), (12, 49, 59, 13), (49, 37, 47, 59), (60, 24, 35, 61), (62, 25, 24, 60), (63, 26, 25, 62), (64, 27, 26, 63), (65, 28, 27, 64), (66, 29, 28, 65), (67, 30, 29, 66), (68, 31, 30, 67), (69, 32, 31, 68), (70, 33, 32, 69), (71, 34, 33, 70), (61, 35, 34, 71), (36, 72, 73, 37), (38, 74, 72, 36), (39, 75, 74, 38), (40, 76, 75, 39), (41, 77, 76, 40), (42, 78, 77, 41), (43, 79, 78, 42), (44, 80, 79, 43), (45, 81, 80, 44), (46, 82, 81, 45), (47, 83, 82, 46), (37, 73, 83, 47), (72, 84, 85, 73), (84, 60, 61, 85), (74, 86, 84, 72), (86, 62, 60, 84), (75, 87, 86, 74), (87, 63, 62, 86), (76, 88, 87, 75), (88, 64, 63, 87), (77, 89, 88, 76), (89, 65, 64, 88), (78, 90, 89, 77), (90, 66, 65, 89), (79, 91, 90, 78), (91, 67, 66, 90), (80, 92, 91, 79), (92, 68, 67, 91), (81, 93, 92, 80), (93, 69, 68, 92), (82, 94, 93, 81), (94, 70, 69, 93), (83, 95, 94, 82), (95, 71, 70, 94), (73, 85, 95, 83), (85, 61, 71, 95), (34, 35, 108, 109), (33, 34, 109, 110), (32, 33, 110, 111), (31, 32, 111, 112), (30, 31, 112, 113), (29, 30, 113, 114), (28, 29, 114, 115), (27, 28, 115, 116), (26, 27, 116, 117), (25, 26, 117, 118), (24, 25, 118, 119), (35, 24, 119, 108), (204, 215, 120, 131), (215, 214, 121, 120), (214, 213, 122, 121), (213, 212, 123, 122), (212, 211, 124, 123), (211, 210, 125, 124), (210, 209, 126, 125), (209, 208, 127, 126), (208, 207, 128, 127), (207, 206, 129, 128), (206, 205, 130, 129), (205, 204, 131, 130), (154, 178, 168, 144), (166, 154, 144, 156), (144, 168, 169, 145), (156, 144, 145, 157), (145, 169, 170, 146), (157, 145, 146, 158), (146, 170, 171, 147), (158, 146, 147, 159), (147, 171, 172, 148), (159, 147, 148, 160), (148, 172, 173, 149), (160, 148, 149, 161), (149, 173, 174, 150), (161, 149, 150, 162), (150, 174, 175, 151), (162, 150, 151, 163), (151, 175, 176, 152), (163, 151, 152, 164), (152, 176, 177, 153), (164, 152, 153, 165), (153, 177, 179, 155), (165, 153, 155, 167), (155, 179, 178, 154), (167, 155, 154, 166), (202, 166, 156, 192), (192, 156, 157, 193), (193, 157, 158, 194), (194, 158, 159, 195), (195, 159, 160, 196), (196, 160, 161, 197), (197, 161, 162, 198), (198, 162, 163, 199), (199, 163, 164, 200), (200, 164, 165, 201), (201, 165, 167, 203), (203, 167, 166, 202), (178, 204, 205, 168), (168, 205, 206, 169), (169, 206, 207, 170), (170, 207, 208, 171), (171, 208, 209, 172), (172, 209, 210, 173), (173, 210, 211, 174), (174, 211, 212, 175), (175, 212, 213, 176), (176, 213, 214, 177), (177, 214, 215, 179), (179, 215, 204, 178), (190, 202, 192, 180), (227, 190, 180, 226), (180, 192, 193, 181), (226, 180, 181, 225), (181, 193, 194, 182), (225, 181, 182, 224), (182, 194, 195, 183), (224, 182, 183, 223), (183, 195, 196, 184), (223, 183, 184, 222), (184, 196, 197, 185), (222, 184, 185, 221), (185, 197, 198, 186), (221, 185, 186, 220), (186, 198, 199, 187), (220, 186, 187, 219), (187, 199, 200, 188), (219, 187, 188, 218), (188, 200, 201, 189), (218, 188, 189, 217), (189, 201, 203, 191), (217, 189, 191, 216), (191, 203, 202, 190), (216, 191, 190, 227), (227, 239, 228, 216), (229, 217, 216, 228), (230, 218, 217, 229), (231, 219, 218, 230), (232, 220, 219, 231), (233, 221, 220, 232), (234, 222, 221, 233), (235, 223, 222, 234), (236, 224, 223, 235), (237, 225, 224, 236), (238, 226, 225, 237), (239, 227, 226, 238), (240, 252, 253, 241), (241, 253, 254, 242), (242, 254, 255, 243), (243, 255, 256, 244), (244, 256, 257, 245), (245, 257, 258, 246), (246, 258, 259, 247), (247, 259, 260, 248), (248, 260, 261, 249), (249, 261, 262, 250), (250, 262, 263, 251), (252, 240, 251, 263), (263, 288, 289, 252), (288, 276, 277, 289), (262, 290, 288, 263), (290, 278, 276, 288), (261, 291, 290, 262), (291, 279, 278, 290), (260, 292, 291, 261), (292, 280, 279, 291), (259, 293, 292, 260), (293, 281, 280, 292), (258, 294, 293, 259), (294, 282, 281, 293), (257, 295, 294, 258), (295, 283, 282, 294), (256, 296, 295, 257), (296, 284, 283, 295), (255, 297, 296, 256), (297, 285, 284, 296), (254, 298, 297, 255), (298, 286, 285, 297), (253, 299, 298, 254), (299, 287, 286, 298), (252, 289, 299, 253), (289, 277, 287, 299), (300, 264, 275, 301), (302, 265, 264, 300), (303, 266, 265, 302), (304, 267, 266, 303), (305, 268, 267, 304), (306, 269, 268, 305), (307, 270, 269, 306), (308, 271, 270, 307), (309, 272, 271, 308), (310, 273, 272, 309), (311, 274, 273, 310), (301, 275, 274, 311), (276, 312, 313, 277), (278, 314, 312, 276), (279, 315, 314, 278), (280, 316, 315, 279), (281, 317, 316, 280), (282, 318, 317, 281), (283, 319, 318, 282), (284, 320, 319, 283), (285, 321, 320, 284), (286, 322, 321, 285), (287, 323, 322, 286), (277, 313, 323, 287), (312, 324, 325, 313), (324, 300, 301, 325), (314, 326, 324, 312), (326, 302, 300, 324), (315, 327, 326, 314), (327, 303, 302, 326), (316, 328, 327, 315), (328, 304, 303, 327), (317, 329, 328, 316), (329, 305, 304, 328), (318, 330, 329, 317), (330, 306, 305, 329), (319, 331, 330, 318), (331, 307, 306, 330), (320, 332, 331, 319), (332, 308, 307, 331), (321, 333, 332, 320), (333, 309, 308, 332), (322, 334, 333, 321), (334, 310, 309, 333), (323, 335, 334, 322), (335, 311, 310, 334), (313, 325, 335, 323), (325, 301, 311, 335), (274, 275, 348, 349), (273, 274, 349, 350), (272, 273, 350, 351), (271, 272, 351, 352), (270, 271, 352, 353), (269, 270, 353, 354), (268, 269, 354, 355), (267, 268, 355, 356), (266, 267, 356, 357), (265, 266, 357, 358), (264, 265, 358, 359), (275, 264, 359, 348), (231, 361, 381, 232), (361, 360, 380, 381), (360, 135, 136, 380), (230, 363, 361, 231), (363, 362, 360, 361), (362, 134, 135, 360), (229, 365, 363, 230), (365, 364, 362, 363), (364, 133, 134, 362), (228, 367, 365, 229), (367, 366, 364, 365), (366, 132, 133, 364), (239, 369, 367, 228), (369, 368, 366, 367), (368, 143, 132, 366), (238, 371, 369, 239), (371, 370, 368, 369), (370, 142, 143, 368), (237, 373, 371, 238), (373, 372, 370, 371), (372, 141, 142, 370), (236, 375, 373, 237), (375, 374, 372, 373), (374, 140, 141, 372), (235, 377, 375, 236), (377, 376, 374, 375), (376, 139, 140, 374), (234, 379, 377, 235), (379, 378, 376, 377), (378, 138, 139, 376), (233, 383, 379, 234), (383, 382, 378, 379), (382, 137, 138, 378), (232, 381, 383, 233), (381, 380, 382, 383), (380, 136, 137, 382), (7, 386, 384, 6), (386, 387, 385, 384), (387, 103, 102, 385), (6, 384, 388, 5), (384, 385, 389, 388), (385, 102, 101, 389), (5, 388, 390, 4), (388, 389, 391, 390), (389, 101, 100, 391), (4, 390, 392, 3), (390, 391, 393, 392), (391, 100, 99, 393), (3, 392, 394, 2), (392, 393, 395, 394), (393, 99, 98, 395), (2, 394, 396, 1), (394, 395, 397, 396), (395, 98, 97, 397), (398, 0, 1, 396), (396, 397, 399, 398), (397, 97, 96, 399), (0, 398, 400, 11), (398, 399, 401, 400), (399, 96, 107, 401), (11, 400, 402, 10), (400, 401, 403, 402), (401, 107, 106, 403), (10, 402, 404, 9), (402, 403, 405, 404), (403, 106, 105, 405), (9, 404, 406, 8), (404, 405, 407, 406), (405, 105, 104, 407), (8, 406, 386, 7), (406, 407, 387, 386), (407, 104, 103, 387), (247, 410, 408, 246), (410, 411, 409, 408), (411, 343, 342, 409), (246, 408, 412, 245), (408, 409, 413, 412), (409, 342, 341, 413), (245, 412, 414, 244), (412, 413, 415, 414), (413, 341, 340, 415), (244, 414, 416, 243), (414, 415, 417, 416), (415, 340, 339, 417), (243, 416, 418, 242), (416, 417, 419, 418), (417, 339, 338, 419), (242, 418, 420, 241), (418, 419, 421, 420), (419, 338, 337, 421), (241, 420, 422, 240), (420, 421, 423, 422), (421, 337, 336, 423), (240, 422, 424, 251), (422, 423, 425, 424), (423, 336, 347, 425), (251, 424, 426, 250), (424, 425, 427, 426), (425, 347, 346, 427), (250, 426, 428, 249), (426, 427, 429, 428), (427, 346, 345, 429), (249, 428, 430, 248), (428, 429, 431, 430), (429, 345, 344, 431), (248, 430, 410, 247), (430, 431, 411, 410), (431, 344, 343, 411)])
me_cylinder.polygons.foreach_set('use_smooth', [True] * 396)
me_cylinder.materials.append(mat_material_001)
me_cylinder.use_remesh_preserve_volume = False
me_cylinder.use_remesh_preserve_attributes = False
me_cylinder.use_mirror_vertex_groups = False
me_cylinder.update()

# ---- objects
ob_cube = bpy.data.objects.new('Cube', me_cube_001)
ob_cylinder_008 = bpy.data.objects.new('Cylinder.008', me_cylinder_008)
ob_area_001 = bpy.data.objects.new('Area.001', light_area_001)
ob_area = bpy.data.objects.new('Area', light_area)
ob_cylinder_007 = bpy.data.objects.new('Cylinder.007', me_cylinder_007)
ob_cylinder_006 = bpy.data.objects.new('Cylinder.006', me_cylinder_006)
ob_cylinder_005 = bpy.data.objects.new('Cylinder.005', me_cylinder_005)
ob_cylinder_004 = bpy.data.objects.new('Cylinder.004', me_cylinder_004)
ob_cylinder_003 = bpy.data.objects.new('Cylinder.003', me_cylinder_003)
ob_cylinder_002 = bpy.data.objects.new('Cylinder.002', me_cylinder_002)
ob_cylinder_001 = bpy.data.objects.new('Cylinder.001', me_cylinder_001)
ob_sun = bpy.data.objects.new('Sun', light_sun)
ob_cylinder = bpy.data.objects.new('Cylinder', me_cylinder)
ob_camera = bpy.data.objects.new('Camera', cam_camera)

# ---- transforms, parenting, visibility, modifiers, constraints
ob_cube.location = (-0.01408, 1.942, -1.964)
ob_cube.scale = (0.7788, 1.0, 0.2832)
ob_cube.lineart.crease_threshold = 0.0
ob_cylinder_008.location = (0.0, 0.0, -2.197)
ob_cylinder_008.rotation_euler = (1.571, 0.0, 0.0)
ob_cylinder_008.scale = (0.7362, 0.1361, 0.7362)
ob_cylinder_008.lineart.crease_threshold = 0.0
_m = ob_cylinder_008.modifiers.new('Subsurf', 'SUBSURF')
_m.uv_smooth = 'PRESERVE_CORNERS'
_m.quality = 0
_m.levels = 0
_m.render_levels = 0
_m.show_only_control_edges = False
_m = ob_cylinder_008.modifiers.new('Solidify', 'SOLIDIFY')
_m.thickness = 0.018
_m.nonmanifold_thickness_mode = 'FIXED'
_m.nonmanifold_merge_threshold = 0.0003
ob_area_001.location = (8.751, -17.51, -22.08)
ob_area_001.rotation_euler = (2.643, 0.9821, -4.581)
ob_area_001.scale = (13.02, 13.02, 13.02)
ob_area_001.lineart.crease_threshold = 0.0
ob_area.location = (15.48, 0.1781, -9.274)
ob_area.rotation_euler = (1.828, -1.01, -5.052)
ob_area.scale = (13.02, 13.02, 13.02)
ob_area.lineart.crease_threshold = 0.0
ob_cylinder_007.location = (0.0, 0.0, -1.4)
ob_cylinder_007.rotation_euler = (1.571, 0.0, 0.0)
ob_cylinder_007.scale = (0.7414, 0.7414, 0.7414)
ob_cylinder_007.lineart.crease_threshold = 0.0
_m = ob_cylinder_007.modifiers.new('Subsurf', 'SUBSURF')
_m.uv_smooth = 'NONE'
_m.quality = 0
_m.levels = 0
_m.render_levels = 0
_m.show_only_control_edges = False
ob_cylinder_006.location = (0.0, 0.0, -1.4)
ob_cylinder_006.rotation_euler = (1.571, 0.0, 0.0)
ob_cylinder_006.scale = (0.7414, 0.7414, 0.7414)
ob_cylinder_006.lineart.crease_threshold = 0.0
_m = ob_cylinder_006.modifiers.new('Subsurf', 'SUBSURF')
_m.uv_smooth = 'NONE'
_m.quality = 0
_m.subdivision_type = 'SIMPLE'
_m.levels = 0
_m.render_levels = 0
_m.show_only_control_edges = False
ob_cylinder_005.location = (0.0, 0.0, -1.4)
ob_cylinder_005.rotation_euler = (1.571, 0.0, 0.0)
ob_cylinder_005.scale = (0.7414, 0.7414, 0.7414)
ob_cylinder_005.lineart.crease_threshold = 0.0
_m = ob_cylinder_005.modifiers.new('Subsurf', 'SUBSURF')
_m.uv_smooth = 'PRESERVE_CORNERS'
_m.quality = 0
_m.levels = 0
_m.render_levels = 0
_m.show_only_control_edges = False
ob_cylinder_004.location = (-0.6495, -0.105, -0.169)
ob_cylinder_004.rotation_euler = (0.0, -0.4907, 0.0)
ob_cylinder_004.scale = (0.3188, 0.3188, 0.3188)
ob_cylinder_004.lineart.crease_threshold = 0.0
_m = ob_cylinder_004.modifiers.new('Subsurf', 'SUBSURF')
_m.uv_smooth = 'PRESERVE_CORNERS'
_m.quality = 0
_m.levels = 0
_m.render_levels = 0
_m.show_only_control_edges = False
ob_cylinder_003.location = (-0.6495, -0.105, -0.169)
ob_cylinder_003.rotation_euler = (0.0, -0.4907, 0.0)
ob_cylinder_003.scale = (0.3188, 0.3188, 0.3188)
ob_cylinder_003.lineart.crease_threshold = 0.0
_m = ob_cylinder_003.modifiers.new('Subsurf', 'SUBSURF')
_m.uv_smooth = 'PRESERVE_CORNERS'
_m.quality = 0
_m.levels = 0
_m.render_levels = 0
_m.show_only_control_edges = False
ob_cylinder_002.location = (-0.6495, -0.105, -0.169)
ob_cylinder_002.rotation_euler = (0.0, -0.4907, 0.0)
ob_cylinder_002.scale = (0.3188, 0.3188, 0.3188)
ob_cylinder_002.lineart.crease_threshold = 0.0
_m = ob_cylinder_002.modifiers.new('Subsurf', 'SUBSURF')
_m.uv_smooth = 'PRESERVE_CORNERS'
_m.quality = 0
_m.levels = 0
_m.render_levels = 0
_m.show_only_control_edges = False
ob_cylinder_001.location = (0.0, 0.0, -1.4)
ob_cylinder_001.rotation_euler = (1.571, 0.0, 0.0)
ob_cylinder_001.scale = (0.7414, 0.7414, 0.7414)
ob_cylinder_001.lineart.crease_threshold = 0.0
_m = ob_cylinder_001.modifiers.new('Subsurf', 'SUBSURF')
_m.uv_smooth = 'PRESERVE_CORNERS'
_m.quality = 0
_m.levels = 0
_m.render_levels = 0
_m.show_only_control_edges = False
ob_sun.location = (-5.667, -51.07, 28.81)
ob_sun.rotation_euler = (1.04, 0.05233, -0.1151)
ob_sun.scale = (25.14, 25.14, 25.14)
ob_sun.lineart.crease_threshold = 0.0
ob_cylinder.location = (-0.6495, -0.105, -0.169)
ob_cylinder.rotation_euler = (0.0, -0.4907, 0.0)
ob_cylinder.scale = (0.3188, 0.3188, 0.3188)
ob_cylinder.lineart.crease_threshold = 0.0
_m = ob_cylinder.modifiers.new('Subsurf', 'SUBSURF')
_m.uv_smooth = 'PRESERVE_CORNERS'
_m.quality = 0
_m.levels = 0
_m.render_levels = 0
_m.show_only_control_edges = False
ob_camera.location = (6.63, -39.66, -22.4)
ob_camera.rotation_euler = (2.006, -2.821e-06, 0.1569)
ob_camera.scale = (1.0, 1.0, 1.0)
ob_camera.lock_rotations_4d = False
ob_camera.empty_display_type = 'ARROWS'
ob_camera.color = (0.0, 0.0, 0.0, 0.0)
ob_camera.display_type = 'WIRE'
ob_camera.lineart.crease_threshold = 0.0

# ---- collection membership
col_collection_1.objects.link(ob_cube)
col_collection_1.objects.link(ob_cylinder_008)
col_collection_1.objects.link(ob_area_001)
col_collection_1.objects.link(ob_area)
col_collection_1.objects.link(ob_cylinder_007)
col_collection_1.objects.link(ob_cylinder_006)
col_collection_1.objects.link(ob_cylinder_005)
col_collection_1.objects.link(ob_cylinder_004)
col_collection_1.objects.link(ob_cylinder_003)
col_collection_1.objects.link(ob_cylinder_002)
col_collection_1.objects.link(ob_cylinder_001)
col_collection_1.objects.link(ob_sun)
col_collection_1.objects.link(ob_cylinder)
col_collection_1.objects.link(ob_camera)

# ---- scene / render settings (as saved in the file)
scene.camera = ob_camera
scene.frame_start = 1; scene.frame_end = 250; scene.frame_set(1)
scene.render.engine = 'BLENDER_EEVEE_NEXT'
scene.render.image_settings.color_mode = 'RGB'
scene.render.image_settings.compression = 90
scene.render.dither_intensity = 0.4578
scene.render.bake_margin = 2
scene.render.bake_bias = 0.0
scene.cycles.use_denoising = False
scene.cycles.samples = 10
scene.cycles.sampling_pattern = 'TABULATED_SOBOL'
scene.cycles.light_sampling_threshold = 0.0
scene.cycles.use_adaptive_sampling = False
scene.cycles.use_light_tree = False
scene.cycles.blur_glossy = 0.0
scene.cycles.volume_bounces = 1
scene.cycles.pixel_filter_type = 'GAUSSIAN'
scene.cycles.sample_clamp_indirect = 0.0
scene.view_settings.view_transform = 'Standard'
bpy.context.view_layer.update()
